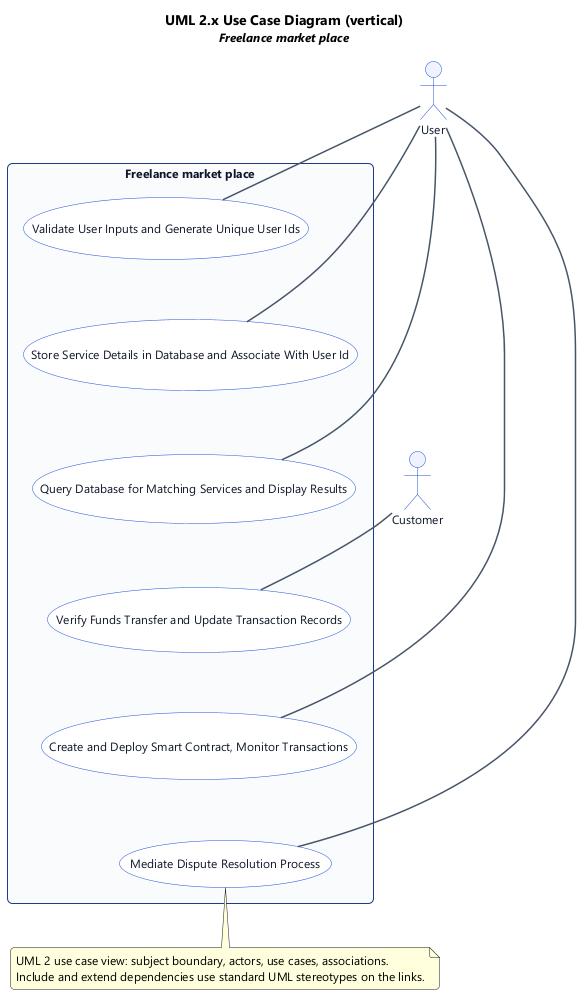

The diagram above was rendered by PlantUML. Its source (embedded in the PNG):
@startuml
' UML 2.x Use Case Diagram (PlantUML)
top to bottom direction

title UML 2.x Use Case Diagram (vertical)\n<size:12><i>Freelance market place</i></size>

skinparam backgroundColor #FFFFFF
skinparam shadowing false
skinparam roundcorner 8
skinparam defaultFontName "Segoe UI", Helvetica, Arial, sans-serif
skinparam defaultFontSize 12
skinparam TitleFontSize 14
skinparam TitleFontStyle bold
skinparam rectangle {
  BackgroundColor #F8FAFC
  BorderColor #1e3a8a
  FontColor #0f172a
  RoundCorner 10
}
skinparam usecase {
  BackgroundColor #FFFFFF
  BorderColor #1d4ed8
  FontColor #0f172a
}
skinparam actor {
  BackgroundColor #EEF2FF
  BorderColor #1d4ed8
  FontColor #0f172a
}
skinparam arrow {
  Color #475569
  Thickness 1.5
}

' --- Actors (outside subject boundary) ---
actor "User" as act_0
actor "Customer" as act_1

' --- Subject (system boundary) & use cases ---
rectangle "Freelance market place" {
  usecase "Validate User Inputs and Generate Unique User Ids" as uc_0
  usecase "Store Service Details in Database and Associate With User Id" as uc_1
  usecase "Query Database for Matching Services and Display Results" as uc_2
  usecase "Verify Funds Transfer and Update Transaction Records" as uc_3
  usecase "Create and Deploy Smart Contract, Monitor Transactions" as uc_4
  usecase "Mediate Dispute Resolution Process" as uc_5
  ' use case ordering hint (vertical)
  uc_0 -[hidden]down- uc_1
  uc_1 -[hidden]down- uc_2
  uc_2 -[hidden]down- uc_3
  uc_3 -[hidden]down- uc_4
  uc_4 -[hidden]down- uc_5
}

' --- Associations (actor to use case) ---
act_0 -- uc_0
act_0 -- uc_1
act_0 -- uc_2
act_1 -- uc_3
act_0 -- uc_4
act_0 -- uc_5

note bottom
  UML 2 use case view: subject boundary, actors, use cases, associations.
  Include and extend dependencies use standard UML stereotypes on the links.
end note

@enduml